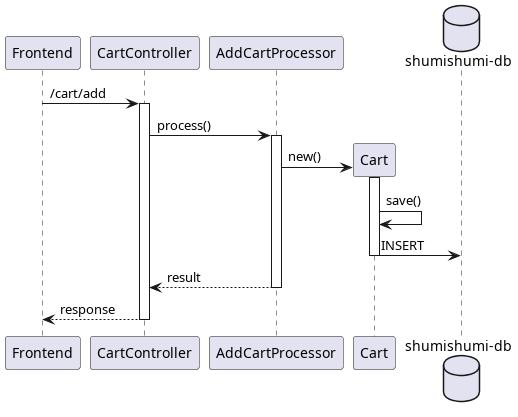

The diagram above was rendered by PlantUML. Its source (embedded in the PNG):
@startuml add
participant "Frontend" as fe
participant "CartController" as cc

participant "AddCartProcessor" as proc

participant "Cart" as cm

database "shumishumi-db" as db

fe -> cc++ : /cart/add
cc -> proc++ : process()

create cm 
proc -> cm++ : new()
cm -> cm : save()
cm -> db : INSERT
deactivate cm

return result
return response

@enduml